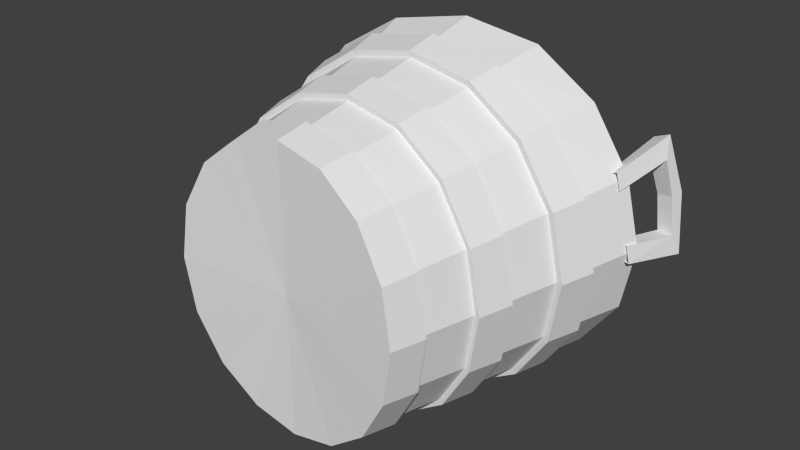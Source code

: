 # Source: bucket.blend  (saved by Blender 2.62.0; exported with 4.5.12 LTS)
import bpy
from mathutils import Matrix  # noqa: F401  (used for matrix-valued properties, if any)

bpy.ops.wm.read_factory_settings(use_empty=True)
scene = bpy.context.scene
scene.name = 'Scene'

# ---- collections
col_collection_1 = bpy.data.collections.new('Collection 1'); scene.collection.children.link(col_collection_1)

# ---- materials (node trees are filled in below, after node groups)
mat_bucket = bpy.data.materials.new('Bucket')
mat_bucket.alpha_threshold = 0.0
mat_bucket.use_transparent_shadow = False
mat_bucket.specular_color = (0.0, 0.0, 0.0)
mat_bucket.roughness = 0.5

# ---- material node trees

# ---- world
world_world = bpy.data.worlds.new('World'); scene.world = world_world
world_world.color = (0.05088, 0.05088, 0.05088)
world_world.use_sun_shadow = False
world_world.sun_shadow_jitter_overblur = 0.0
world_world.cycles.sampling_method = 'MANUAL'
world_world.cycles.sample_map_resolution = 256

# ---- meshes
me_bucketmesh = bpy.data.meshes.new('BucketMesh')
me_bucketmesh.from_pydata([(0.8007, -0.01945, 0.41), (0.7402, 0.259, 0.4296), (0.5672, 0.4938, 0.4615), (0.3069, 0.65, 0.5188), (-0.001179, 0.7047, 0.5488), (0.3069, -0.6981, 0.4282), (0.5672, -0.5381, 0.4167), (0.7402, -0.2995, 0.3981), (0.6029, -0.02176, 0.4394), (0.5572, 0.1891, 0.4619), (0.4266, 0.367, 0.4901), (0.2305, 0.4856, 0.5138), (-0.001179, -0.5768, 0.4324), (0.2305, -0.5344, 0.4305), (0.4266, -0.4136, 0.427), (0.5572, -0.2335, 0.4282), (0.3768, 0.02283, -0.5015), (0.3481, 0.1887, -0.4962), (0.2663, 0.3293, -0.4872), (0.1437, 0.4232, -0.4789), (-0.001153, 0.4562, -0.4755), (0.1437, -0.3781, -0.492), (0.2663, -0.284, -0.497), (0.3481, -0.1432, -0.5013), (0.4816, 0.2501, -0.4945), (0.5358, 0.2575, -0.2824), (0.5736, 0.2607, -0.1411), (0.6325, 0.2631, 0.07044), (0.6734, 0.2631, 0.2112), (0.7285, -0.003796, 0.1858), (0.6843, 0.004084, 0.04874), (0.6206, 0.01353, -0.1576), (0.5798, 0.01823, -0.2956), (0.5212, 0.02286, -0.5033), (0.3688, 0.4426, -0.4784), (0.4104, 0.46, -0.261), (0.4393, 0.4698, -0.1159), (0.4845, 0.482, 0.1018), (0.5159, 0.4884, 0.247), (0.1993, 0.5711, -0.4631), (0.2218, 0.5951, -0.2414), (0.2375, 0.6093, -0.09316), (0.2621, 0.6279, 0.1297), (0.2791, 0.6385, 0.2785), (-0.001153, 0.6163, -0.4569), (-0.001159, 0.6425, -0.2334), (-0.001169, 0.679, 0.1408), (-0.001173, 0.691, 0.2911), (-0.001153, -0.5717, -0.4779), (-0.001159, -0.6086, -0.2737), (0.1993, -0.5264, -0.4822), (0.2218, -0.5608, -0.2781), (0.2375, -0.5854, -0.1427), (0.2621, -0.6247, 0.0596), (0.2791, -0.6525, 0.1938), (0.3688, -0.3974, -0.4923), (0.4104, -0.4248, -0.2882), (0.4393, -0.4446, -0.1528), (0.4845, -0.4767, 0.04941), (0.5159, -0.4997, 0.1836), (0.4816, -0.2045, -0.5016), (0.5358, -0.2214, -0.2966), (0.5736, -0.2342, -0.1605), (0.6325, -0.2558, 0.04276), (0.6734, -0.2717, 0.1777), (0.6987, 0.2739, 0.2046), (0.7559, -0.003314, 0.178), (0.6987, -0.2816, 0.17), (0.5354, -0.5185, 0.1771), (0.2897, -0.6772, 0.1885), (0.2897, 0.6636, 0.2761), (0.5354, 0.5078, 0.2425), (0.71, 0.004472, 0.04135), (0.6563, 0.2735, 0.06407), (0.5028, 0.5008, 0.09733), (0.272, 0.6523, 0.127), (0.272, -0.6487, 0.0546), (0.5028, -0.495, 0.04328), (0.6563, -0.2654, 0.03557), (0.502, 0.02436, -0.6478), (0.4639, 0.252, -0.6414), (0.3552, 0.445, -0.6277), (0.1919, 0.5738, -0.6142), (-0.00115, 0.6191, -0.6085), (0.1919, -0.5255, -0.6223), (0.3552, -0.3965, -0.6333), (0.4639, -0.2034, -0.6441), (0.4998, 0.259, -0.5), (0.5408, 0.02295, -0.5093), (0.4998, -0.2132, -0.5072), (0.3827, -0.4136, -0.497), (0.2068, -0.5475, -0.486), (-0.001153, -0.5946, -0.4814), (-0.001153, 0.6392, -0.4598), (0.2068, 0.5924, -0.4665), (0.3827, 0.4589, -0.4829), (0.6016, 0.01842, -0.3021), (0.556, 0.2669, -0.2882), (0.4258, 0.4772, -0.2655), (0.2302, 0.6175, -0.2445), (-0.001159, 0.6668, -0.236), (0.2302, -0.583, -0.2824), (0.4258, -0.4417, -0.2935), (0.556, -0.2304, -0.3028), (0.5951, 0.2705, -0.1471), (0.6439, 0.01379, -0.1644), (0.5951, -0.2435, -0.1671), (0.4559, -0.4621, -0.1584), (0.2465, -0.6083, -0.1472), (-0.001163, 0.6833, -0.08631), (0.2465, 0.6325, -0.0961), (0.4559, 0.4877, -0.1204), (-0.5759, 0.2607, -0.1411), (-0.6349, 0.2631, 0.0704), (-0.6866, 0.004086, 0.0487), (-0.6229, 0.01353, -0.1577), (-0.4416, 0.4698, -0.116), (-0.4869, 0.482, 0.1018), (-0.2399, 0.6093, -0.09317), (-0.2644, 0.6279, 0.1296), (-0.001163, 0.6582, -0.084), (-0.2399, -0.5854, -0.1427), (-0.2644, -0.6247, 0.05959), (-0.001169, -0.6767, 0.06424), (-0.001163, -0.6349, -0.1382), (-0.4416, -0.4446, -0.1528), (-0.4869, -0.4767, 0.04939), (-0.5759, -0.2342, -0.1605), (-0.6349, -0.2558, 0.04273), (-0.3791, 0.02283, -0.5015), (-0.3504, 0.1887, -0.4962), (-0.2686, 0.3293, -0.4872), (-0.146, 0.4232, -0.4789), (-0.001153, -0.4111, -0.4899), (-0.146, -0.3781, -0.4921), (-0.2686, -0.284, -0.497), (-0.3504, -0.1432, -0.5014), (-0.7425, 0.259, 0.4417), (-0.5695, 0.4938, 0.4946), (-0.4289, 0.367, 0.4901), (-0.5595, 0.1891, 0.4619), (-0.3093, 0.65, 0.5373), (-0.2329, 0.4856, 0.5138), (-0.001179, 0.5271, 0.5231), (-0.001179, -0.7544, 0.3997), (-0.3093, -0.6981, 0.3517), (-0.2329, -0.5344, 0.4304), (-0.5695, -0.5381, 0.3313), (-0.4289, -0.4136, 0.427), (-0.7425, -0.2995, 0.3382), (-0.5595, -0.2335, 0.4281), (-0.803, -0.01945, 0.3838), (-0.6053, -0.02176, 0.4394), (-0.6757, 0.2631, 0.2112), (-0.7309, -0.003793, 0.1858), (-0.6586, 0.2735, 0.06404), (-0.7011, 0.2739, 0.2046), (-0.7582, -0.003311, 0.178), (-0.7124, 0.004474, 0.04131), (-0.5431, 0.02295, -0.5093), (-0.5043, 0.02436, -0.6478), (-0.4662, 0.252, -0.6414), (-0.5021, 0.259, -0.5001), (-0.5821, 0.01823, -0.2957), (-0.5235, 0.02286, -0.5033), (-0.484, 0.2501, -0.4945), (-0.5382, 0.2575, -0.2824), (-0.6462, 0.01379, -0.1645), (-0.6039, 0.01842, -0.3021), (-0.5583, 0.2669, -0.2882), (-0.5975, 0.2705, -0.1472), (-0.5183, 0.4884, 0.247), (-0.5052, 0.5008, 0.0973), (-0.5378, 0.5078, 0.2425), (-0.3575, 0.445, -0.6277), (-0.385, 0.4589, -0.4829), (-0.3711, 0.4426, -0.4785), (-0.4127, 0.46, -0.261), (-0.4282, 0.4772, -0.2655), (-0.4582, 0.4877, -0.1204), (-0.2815, 0.6385, 0.2785), (-0.2744, 0.6523, 0.127), (-0.2921, 0.6636, 0.2761), (-0.1942, 0.5738, -0.6142), (-0.2091, 0.5924, -0.4665), (-0.2016, 0.5711, -0.4632), (-0.2241, 0.5951, -0.2414), (-0.2326, 0.6175, -0.2445), (-0.2489, 0.6325, -0.09611), (-0.001169, 0.7054, 0.1389), (-0.001173, 0.7182, 0.2895), (-0.2815, -0.6525, 0.1938), (-0.001173, -0.7062, 0.1986), (-0.2744, -0.6487, 0.05459), (-0.2921, -0.6772, 0.1885), (-0.001173, -0.733, 0.1938), (-0.001169, -0.7027, 0.05971), (-0.00115, -0.5708, -0.6178), (-0.1942, -0.5255, -0.6224), (-0.2091, -0.5475, -0.486), (-0.2016, -0.5264, -0.4822), (-0.2241, -0.5608, -0.2781), (-0.001163, -0.6597, -0.1423), (-0.001159, -0.6327, -0.2776), (-0.2326, -0.583, -0.2824), (-0.2489, -0.6083, -0.1472), (-0.5183, -0.4997, 0.1836), (-0.5052, -0.495, 0.04326), (-0.5378, -0.5185, 0.177), (-0.3575, -0.3965, -0.6333), (-0.385, -0.4136, -0.497), (-0.3711, -0.3974, -0.4923), (-0.4127, -0.4248, -0.2883), (-0.4282, -0.4417, -0.2935), (-0.4582, -0.4621, -0.1584), (-0.6757, -0.2717, 0.1776), (-0.6586, -0.2654, 0.03554), (-0.7011, -0.2816, 0.17), (-0.4662, -0.2034, -0.6441), (-0.5021, -0.2132, -0.5072), (-0.484, -0.2045, -0.5016), (-0.5382, -0.2214, -0.2966), (-0.5583, -0.2304, -0.3028), (-0.5975, -0.2435, -0.1671), (-0.001152, 0.02314, -0.5221), (-0.00115, 0.02413, -0.6132), (-0.7322, 0.3088, 0.646), (-0.7998, 0.3416, 0.6384), (-0.7399, 0.2337, 0.6038), (-0.8101, 0.2602, 0.5947), (-0.856, -0.03222, 0.5522), (-0.8766, -0.1211, 0.5695), (-0.7919, -0.03599, 0.5626), (-0.8148, -0.1172, 0.5803), (-0.785, 0.09345, 0.6545), (-0.8454, 0.1032, 0.6458), (-0.771, 0.09926, 0.6002), (-0.836, 0.1099, 0.5905), (-0.7424, 0.2309, 0.3743), (-0.6939, 0.2146, 0.3794), (-0.729, 0.02624, 0.3543), (-0.7866, 0.02741, 0.3453), (-0.7276, 0.2988, 0.3839), (-0.6822, 0.2774, 0.3878), (-0.8013, -0.04043, 0.3355), (-0.7407, -0.03655, 0.3458), (0.7288, -0.3924, 0.5911), (0.798, -0.4236, 0.577), (0.7367, -0.3083, 0.5662), (0.8086, -0.333, 0.5519), (0.8555, -0.03101, 0.5707), (0.8766, 0.05436, 0.6068), (0.7899, -0.02942, 0.5819), (0.8133, 0.04816, 0.6168), (0.7828, -0.1786, 0.6453), (0.8446, -0.1865, 0.6346), (0.7685, -0.1728, 0.5907), (0.835, -0.1815, 0.5789), (0.7392, -0.2605, 0.3435), (0.6896, -0.245, 0.3516), (0.7255, -0.05071, 0.3615), (0.7845, -0.05022, 0.3523), (0.7241, -0.3306, 0.3405), (0.6776, -0.3098, 0.3482), (0.7995, 0.01989, 0.355), (0.7375, 0.01407, 0.3647)], [], [(27, 30, 31), (31, 26, 27), (37, 27, 26), (26, 36, 37), (42, 37, 36), (36, 41, 42), (46, 42, 41), (41, 120, 46), (53, 123, 124), (124, 52, 53), (58, 53, 52), (52, 57, 58), (63, 58, 57), (57, 62, 63), (31, 30, 63), (63, 62, 31), (16, 224, 23), (2, 10, 9), (9, 1, 2), (2, 3, 11), (11, 10, 2), (3, 4, 143), (143, 11, 3), (144, 5, 13), (13, 12, 144), (5, 6, 14), (14, 13, 5), (6, 7, 15), (15, 14, 6), (7, 0, 8), (8, 15, 7), (8, 9, 17), (17, 16, 8), (9, 10, 18), (18, 17, 9), (10, 11, 19), (19, 18, 10), (11, 143, 20), (20, 19, 11), (12, 13, 21), (21, 133, 12), (13, 14, 22), (22, 21, 13), (14, 15, 23), (23, 22, 14), (15, 8, 16), (16, 23, 15), (1, 0, 28), (0, 29, 28), (65, 66, 72), (72, 73, 65), (79, 80, 87), (87, 88, 79), (33, 24, 25), (25, 32, 33), (96, 97, 104), (104, 105, 96), (2, 1, 28), (28, 38, 2), (71, 65, 73), (73, 74, 71), (80, 81, 95), (95, 87, 80), (24, 34, 35), (35, 25, 24), (97, 98, 111), (111, 104, 97), (3, 2, 38), (38, 43, 3), (70, 71, 74), (74, 75, 70), (81, 82, 94), (94, 95, 81), (34, 39, 40), (40, 35, 34), (98, 99, 110), (110, 111, 98), (4, 3, 43), (43, 47, 4), (190, 70, 75), (75, 189, 190), (82, 83, 93), (93, 94, 82), (39, 44, 45), (45, 40, 39), (99, 100, 109), (109, 110, 99), (5, 144, 192), (192, 54, 5), (69, 195, 196), (196, 76, 69), (197, 84, 91), (91, 92, 197), (48, 50, 51), (51, 49, 48), (203, 101, 108), (108, 202, 203), (6, 5, 54), (54, 59, 6), (68, 69, 76), (76, 77, 68), (84, 85, 90), (90, 91, 84), (50, 55, 56), (56, 51, 50), (101, 102, 107), (107, 108, 101), (7, 6, 59), (59, 64, 7), (67, 68, 77), (77, 78, 67), (85, 86, 89), (89, 90, 85), (55, 60, 61), (61, 56, 55), (102, 103, 106), (106, 107, 102), (29, 0, 7), (7, 64, 29), (72, 66, 67), (67, 78, 72), (89, 86, 79), (79, 88, 89), (61, 60, 33), (33, 32, 61), (106, 103, 96), (96, 105, 106), (28, 29, 66), (66, 65, 28), (29, 64, 67), (67, 66, 29), (64, 59, 68), (68, 67, 64), (59, 54, 69), (69, 68, 59), (54, 192, 195), (195, 69, 54), (47, 43, 70), (70, 190, 47), (43, 38, 71), (71, 70, 43), (38, 28, 65), (65, 71, 38), (30, 27, 73), (73, 72, 30), (27, 37, 74), (74, 73, 27), (37, 42, 75), (75, 74, 37), (42, 46, 189), (189, 75, 42), (123, 53, 76), (76, 196, 123), (53, 58, 77), (77, 76, 53), (58, 63, 78), (78, 77, 58), (63, 30, 72), (72, 78, 63), (86, 225, 79), (24, 33, 88), (88, 87, 24), (33, 60, 89), (89, 88, 33), (60, 55, 90), (90, 89, 60), (55, 50, 91), (91, 90, 55), (50, 48, 92), (92, 91, 50), (44, 39, 94), (94, 93, 44), (39, 34, 95), (95, 94, 39), (34, 24, 87), (87, 95, 34), (32, 25, 97), (97, 96, 32), (25, 35, 98), (98, 97, 25), (35, 40, 99), (99, 98, 35), (40, 45, 100), (100, 99, 40), (49, 51, 101), (101, 203, 49), (51, 56, 102), (102, 101, 51), (56, 61, 103), (103, 102, 56), (61, 32, 96), (96, 103, 61), (26, 31, 105), (105, 104, 26), (31, 62, 106), (106, 105, 31), (62, 57, 107), (107, 106, 62), (57, 52, 108), (108, 107, 57), (52, 124, 202), (202, 108, 52), (120, 41, 110), (110, 109, 120), (41, 36, 111), (111, 110, 41), (36, 26, 104), (104, 111, 36), (8, 0, 9), (0, 1, 9), (113, 112, 115), (115, 114, 113), (117, 116, 112), (112, 113, 117), (119, 118, 116), (116, 117, 119), (46, 120, 118), (118, 119, 46), (122, 121, 124), (124, 123, 122), (126, 125, 121), (121, 122, 126), (128, 127, 125), (125, 126, 128), (115, 127, 128), (128, 114, 115), (129, 224, 130), (137, 140, 139), (139, 138, 137), (138, 139, 142), (142, 141, 138), (141, 142, 143), (143, 4, 141), (144, 12, 146), (146, 145, 144), (145, 146, 148), (148, 147, 145), (147, 148, 150), (150, 149, 147), (149, 150, 152), (152, 151, 149), (152, 129, 130), (130, 140, 152), (140, 130, 131), (131, 139, 140), (139, 131, 132), (132, 142, 139), (142, 132, 20), (20, 143, 142), (12, 133, 134), (134, 146, 12), (146, 134, 135), (135, 148, 146), (148, 135, 136), (136, 150, 148), (150, 136, 129), (129, 152, 150), (153, 154, 151), (151, 137, 153), (156, 155, 158), (158, 157, 156), (160, 159, 162), (162, 161, 160), (164, 163, 166), (166, 165, 164), (168, 167, 170), (170, 169, 168), (138, 171, 153), (153, 137, 138), (173, 172, 155), (155, 156, 173), (161, 162, 175), (175, 174, 161), (165, 166, 177), (177, 176, 165), (169, 170, 179), (179, 178, 169), (141, 180, 171), (171, 138, 141), (182, 181, 172), (172, 173, 182), (174, 175, 184), (184, 183, 174), (176, 177, 186), (186, 185, 176), (178, 179, 188), (188, 187, 178), (4, 47, 180), (180, 141, 4), (190, 189, 181), (181, 182, 190), (183, 184, 93), (93, 83, 183), (185, 186, 45), (45, 44, 185), (187, 188, 109), (109, 100, 187), (145, 191, 192), (192, 144, 145), (194, 193, 196), (196, 195, 194), (199, 198, 197), (197, 92, 199), (48, 49, 201), (201, 200, 48), (203, 202, 205), (205, 204, 203), (147, 206, 191), (191, 145, 147), (208, 207, 193), (193, 194, 208), (198, 199, 210), (210, 209, 198), (200, 201, 212), (212, 211, 200), (204, 205, 214), (214, 213, 204), (149, 215, 206), (206, 147, 149), (217, 216, 207), (207, 208, 217), (209, 210, 219), (219, 218, 209), (211, 212, 221), (221, 220, 211), (213, 214, 223), (223, 222, 213), (154, 215, 149), (149, 151, 154), (158, 216, 217), (217, 157, 158), (219, 159, 160), (160, 218, 219), (221, 163, 164), (164, 220, 221), (223, 167, 168), (168, 222, 223), (153, 156, 157), (157, 154, 153), (154, 157, 217), (217, 215, 154), (215, 217, 208), (208, 206, 215), (206, 208, 194), (194, 191, 206), (191, 194, 195), (195, 192, 191), (47, 190, 182), (182, 180, 47), (180, 182, 173), (173, 171, 180), (171, 173, 156), (156, 153, 171), (114, 158, 155), (155, 113, 114), (113, 155, 172), (172, 117, 113), (117, 172, 181), (181, 119, 117), (119, 181, 189), (189, 46, 119), (123, 196, 193), (193, 122, 123), (122, 193, 207), (207, 126, 122), (126, 207, 216), (216, 128, 126), (128, 216, 158), (158, 114, 128), (218, 225, 209), (165, 162, 159), (159, 164, 165), (164, 159, 219), (219, 220, 164), (220, 219, 210), (210, 211, 220), (211, 210, 199), (199, 200, 211), (200, 199, 92), (92, 48, 200), (44, 93, 184), (184, 185, 44), (185, 184, 175), (175, 176, 185), (176, 175, 162), (162, 165, 176), (163, 168, 169), (169, 166, 163), (166, 169, 178), (178, 177, 166), (177, 178, 187), (187, 186, 177), (186, 187, 100), (100, 45, 186), (49, 203, 204), (204, 201, 49), (201, 204, 213), (213, 212, 201), (212, 213, 222), (222, 221, 212), (221, 222, 168), (168, 163, 221), (112, 170, 167), (167, 115, 112), (115, 167, 223), (223, 127, 115), (127, 223, 214), (214, 125, 127), (125, 214, 205), (205, 121, 125), (121, 205, 202), (202, 124, 121), (120, 109, 188), (188, 118, 120), (118, 188, 179), (179, 116, 118), (116, 179, 170), (170, 112, 116), (137, 151, 152), (152, 140, 137), (16, 17, 224), (129, 136, 224), (224, 133, 21), (224, 20, 132), (17, 18, 224), (136, 135, 224), (224, 21, 22), (224, 132, 131), (18, 19, 224), (135, 134, 224), (224, 22, 23), (224, 131, 130), (19, 20, 224), (134, 133, 224), (225, 80, 79), (160, 161, 225), (85, 84, 225), (225, 198, 209), (225, 82, 81), (174, 183, 225), (86, 85, 225), (218, 160, 225), (225, 81, 80), (161, 174, 225), (84, 197, 225), (225, 197, 198), (225, 83, 82), (183, 83, 225), (242, 227, 226), (226, 243, 242), (243, 226, 228), (228, 239, 243), (239, 228, 229), (229, 238, 239), (238, 229, 227), (227, 242, 238), (244, 231, 230), (230, 241, 244), (241, 230, 232), (232, 240, 241), (240, 232, 233), (233, 245, 240), (245, 233, 231), (231, 244, 245), (227, 235, 234), (234, 226, 227), (226, 234, 236), (236, 228, 226), (228, 236, 237), (237, 229, 228), (229, 237, 235), (235, 227, 229), (231, 235, 237), (237, 230, 231), (230, 237, 236), (236, 232, 230), (232, 236, 234), (234, 233, 232), (233, 234, 235), (235, 231, 233), (262, 247, 246), (246, 263, 262), (263, 246, 248), (248, 259, 263), (259, 248, 249), (249, 258, 259), (258, 249, 247), (247, 262, 258), (264, 251, 250), (250, 261, 264), (261, 250, 252), (252, 260, 261), (260, 252, 253), (253, 265, 260), (265, 253, 251), (251, 264, 265), (247, 255, 254), (254, 246, 247), (246, 254, 256), (256, 248, 246), (248, 256, 257), (257, 249, 248), (249, 257, 255), (255, 247, 249), (251, 255, 257), (257, 250, 251), (250, 257, 256), (256, 252, 250), (252, 256, 254), (254, 253, 252), (253, 254, 255), (255, 251, 253)])
_uv = me_bucketmesh.uv_layers.new(name='Bucket-UV0')
_uv.uv.foreach_set('vector', [0.351, 0.08242, 0.4365, 0.08983, 0.4284, 0.1594, 0.4284, 0.1594, 0.3469, 0.1524, 0.351, 0.08242, 0.2652, 0.07993, 0.351, 0.08242, 0.3469, 0.1524, 0.3469, 0.1524, 0.2651, 0.15, 0.2652, 0.07993, 0.1793, 0.08237, 0.2652, 0.07993, 0.2651, 0.15, 0.2651, 0.15, 0.1833, 0.1523, 0.1793, 0.08237, 0.09381, 0.08973, 0.1793, 0.08237, 0.1833, 0.1523, 0.1833, 0.1523, 0.1018, 0.1593, 0.09381, 0.08973, 0.351, 0.08242, 0.4365, 0.08983, 0.4284, 0.1594, 0.4284, 0.1594, 0.3469, 0.1524, 0.351, 0.08242, 0.2652, 0.07993, 0.351, 0.08242, 0.3469, 0.1524, 0.3469, 0.1524, 0.2651, 0.15, 0.2652, 0.07993, 0.1793, 0.08237, 0.2652, 0.07993, 0.2651, 0.15, 0.2651, 0.15, 0.1833, 0.1523, 0.1793, 0.08237, 0.1018, 0.1593, 0.09381, 0.08973, 0.1793, 0.08237, 0.1793, 0.08237, 0.1833, 0.1523, 0.1018, 0.1593, 0.7147, 0.5459, 0.6849, 0.6992, 0.6538, 0.5462, 0.5568, 0.5048, 0.5779, 0.5361, 0.5231, 0.5913, 0.5231, 0.5913, 0.4916, 0.5705, 0.5568, 0.5048, 0.5568, 0.5048, 0.6422, 0.469, 0.6497, 0.506, 0.6497, 0.506, 0.5779, 0.5361, 0.5568, 0.5048, 0.6422, 0.469, 0.7347, 0.4686, 0.7275, 0.5057, 0.7275, 0.5057, 0.6497, 0.506, 0.6422, 0.469, 0.644, 0.9343, 0.5584, 0.8992, 0.5792, 0.8677, 0.5792, 0.8677, 0.6512, 0.8972, 0.644, 0.9343, 0.5584, 0.8992, 0.4927, 0.834, 0.524, 0.8129, 0.524, 0.8129, 0.5792, 0.8677, 0.5584, 0.8992, 0.4927, 0.834, 0.4569, 0.7487, 0.4939, 0.7412, 0.4939, 0.7412, 0.524, 0.8129, 0.4927, 0.834, 0.4569, 0.7487, 0.4565, 0.6561, 0.4936, 0.6633, 0.4936, 0.6633, 0.4939, 0.7412, 0.4569, 0.7487, 0.9173, 0.005415, 0.9951, 0.005415, 0.9867, 0.3263, 0.9867, 0.3263, 0.9257, 0.3263, 0.9173, 0.005415, 0.9173, 0.005415, 0.9951, 0.005415, 0.9867, 0.3263, 0.9867, 0.3263, 0.9257, 0.3263, 0.9173, 0.005415, 0.9173, 0.005415, 0.9951, 0.005415, 0.9867, 0.3263, 0.9867, 0.3263, 0.9257, 0.3263, 0.9173, 0.005415, 0.9173, 0.005415, 0.9951, 0.005415, 0.9867, 0.3263, 0.9867, 0.3263, 0.9257, 0.3263, 0.9173, 0.005415, 0.9173, 0.005415, 0.9951, 0.005415, 0.9867, 0.3263, 0.9867, 0.3263, 0.9257, 0.3263, 0.9173, 0.005415, 0.9173, 0.005415, 0.9951, 0.005415, 0.9867, 0.3263, 0.9867, 0.3263, 0.9257, 0.3263, 0.9173, 0.005415, 0.9173, 0.005415, 0.9951, 0.005415, 0.9867, 0.3263, 0.9867, 0.3263, 0.9257, 0.3263, 0.9173, 0.005415, 0.9173, 0.005415, 0.9951, 0.005415, 0.9867, 0.3263, 0.9867, 0.3263, 0.9257, 0.3263, 0.9173, 0.005415, 0.357, 0.004089, 0.4492, 0.01207, 0.353, 0.07405, 0.4492, 0.01207, 0.4412, 0.08168, 0.353, 0.07405, 0.5953, 0.2699, 0.5953, 0.178, 0.6421, 0.1793, 0.6421, 0.1793, 0.6421, 0.2685, 0.5953, 0.2699, 0.7244, 0.1487, 0.7244, 0.07348, 0.7711, 0.07209, 0.7711, 0.07209, 0.7711, 0.1501, 0.7244, 0.1487, 0.4158, 0.2388, 0.341, 0.2323, 0.3449, 0.1624, 0.3449, 0.1624, 0.4238, 0.1691, 0.4158, 0.2388, 0.6637, 0.2498, 0.6637, 0.1676, 0.7105, 0.1662, 0.7105, 0.1662, 0.7105, 0.2512, 0.6637, 0.2498, 0.2645, 0.001418, 0.357, 0.004089, 0.353, 0.07405, 0.353, 0.07405, 0.2645, 0.07149, 0.2645, 0.001418, 0.5953, 0.2699, 0.5953, 0.178, 0.6421, 0.1793, 0.6421, 0.1793, 0.6421, 0.2685, 0.5953, 0.2699, 0.7244, 0.1487, 0.7244, 0.07348, 0.7711, 0.07209, 0.7711, 0.07209, 0.7711, 0.1501, 0.7244, 0.1487, 0.341, 0.2323, 0.2659, 0.2302, 0.2658, 0.1601, 0.2658, 0.1601, 0.3449, 0.1624, 0.341, 0.2323, 0.6637, 0.2498, 0.6637, 0.1676, 0.7105, 0.1662, 0.7105, 0.1662, 0.7105, 0.2512, 0.6637, 0.2498, 0.172, 0.004061, 0.2645, 0.001418, 0.2645, 0.07149, 0.2645, 0.07149, 0.176, 0.07402, 0.172, 0.004061, 0.5953, 0.2699, 0.5953, 0.178, 0.6421, 0.1793, 0.6421, 0.1793, 0.6421, 0.2685, 0.5953, 0.2699, 0.7244, 0.1487, 0.7244, 0.07348, 0.7711, 0.07209, 0.7711, 0.07209, 0.7711, 0.1501, 0.7244, 0.1487, 0.2659, 0.2302, 0.1908, 0.2324, 0.1867, 0.1624, 0.1867, 0.1624, 0.2658, 0.1601, 0.2659, 0.2302, 0.6637, 0.2498, 0.6637, 0.1676, 0.7105, 0.1662, 0.7105, 0.1662, 0.7105, 0.2512, 0.6637, 0.2498, 0.07974, 0.01201, 0.172, 0.004061, 0.176, 0.07402, 0.176, 0.07402, 0.08776, 0.08162, 0.07974, 0.01201, 0.5953, 0.2699, 0.5953, 0.178, 0.6421, 0.1793, 0.6421, 0.1793, 0.6421, 0.2685, 0.5953, 0.2699, 0.7244, 0.1487, 0.7244, 0.07348, 0.7711, 0.07209, 0.7711, 0.07209, 0.7711, 0.1501, 0.7244, 0.1487, 0.1908, 0.2324, 0.1159, 0.2389, 0.1079, 0.1693, 0.1079, 0.1693, 0.1867, 0.1624, 0.1908, 0.2324, 0.6637, 0.2498, 0.6637, 0.1676, 0.7105, 0.1662, 0.7105, 0.1662, 0.7105, 0.2512, 0.6637, 0.2498, 0.357, 0.004089, 0.4492, 0.01207, 0.4412, 0.08168, 0.4412, 0.08168, 0.353, 0.07405, 0.357, 0.004089, 0.5953, 0.2699, 0.5953, 0.178, 0.6421, 0.1793, 0.6421, 0.1793, 0.6421, 0.2685, 0.5953, 0.2699, 0.7244, 0.1487, 0.7244, 0.07348, 0.7711, 0.07209, 0.7711, 0.07209, 0.7711, 0.1501, 0.7244, 0.1487, 0.4158, 0.2388, 0.341, 0.2323, 0.3449, 0.1624, 0.3449, 0.1624, 0.4238, 0.1691, 0.4158, 0.2388, 0.6637, 0.2498, 0.6637, 0.1676, 0.7105, 0.1662, 0.7105, 0.1662, 0.7105, 0.2512, 0.6637, 0.2498, 0.2645, 0.001418, 0.357, 0.004089, 0.353, 0.07405, 0.353, 0.07405, 0.2645, 0.07149, 0.2645, 0.001418, 0.5953, 0.2699, 0.5953, 0.178, 0.6421, 0.1793, 0.6421, 0.1793, 0.6421, 0.2685, 0.5953, 0.2699, 0.7244, 0.1487, 0.7244, 0.07348, 0.7711, 0.07209, 0.7711, 0.07209, 0.7711, 0.1501, 0.7244, 0.1487, 0.341, 0.2323, 0.2659, 0.2302, 0.2658, 0.1601, 0.2658, 0.1601, 0.3449, 0.1624, 0.341, 0.2323, 0.6637, 0.2498, 0.6637, 0.1676, 0.7105, 0.1662, 0.7105, 0.1662, 0.7105, 0.2512, 0.6637, 0.2498, 0.172, 0.004061, 0.2645, 0.001418, 0.2645, 0.07149, 0.2645, 0.07149, 0.176, 0.07402, 0.172, 0.004061, 0.5953, 0.2699, 0.5953, 0.178, 0.6421, 0.1793, 0.6421, 0.1793, 0.6421, 0.2685, 0.5953, 0.2699, 0.7244, 0.1487, 0.7244, 0.07348, 0.7711, 0.07209, 0.7711, 0.07209, 0.7711, 0.1501, 0.7244, 0.1487, 0.2659, 0.2302, 0.1908, 0.2324, 0.1867, 0.1624, 0.1867, 0.1624, 0.2658, 0.1601, 0.2659, 0.2302, 0.6637, 0.2498, 0.6637, 0.1676, 0.7105, 0.1662, 0.7105, 0.1662, 0.7105, 0.2512, 0.6637, 0.2498, 0.08776, 0.08162, 0.07974, 0.01201, 0.172, 0.004061, 0.172, 0.004061, 0.176, 0.07402, 0.08776, 0.08162, 0.6421, 0.2685, 0.5953, 0.2699, 0.5953, 0.178, 0.5953, 0.178, 0.6421, 0.1793, 0.6421, 0.2685, 0.7711, 0.1501, 0.7244, 0.1487, 0.7244, 0.07348, 0.7244, 0.07348, 0.7711, 0.07209, 0.7711, 0.1501, 0.1867, 0.1624, 0.1908, 0.2324, 0.1159, 0.2389, 0.1159, 0.2389, 0.1079, 0.1693, 0.1867, 0.1624, 0.7105, 0.2512, 0.6637, 0.2498, 0.6637, 0.1676, 0.6637, 0.1676, 0.7105, 0.1662, 0.7105, 0.2512, 0.4607, 0.2747, 0.4943, 0.3566, 0.4869, 0.3615, 0.4869, 0.3615, 0.4521, 0.2764, 0.4607, 0.2747, 0.4943, 0.3566, 0.5566, 0.4195, 0.5517, 0.4268, 0.5517, 0.4268, 0.4869, 0.3615, 0.4943, 0.3566, 0.5566, 0.4195, 0.6382, 0.4537, 0.6365, 0.4624, 0.6365, 0.4624, 0.5517, 0.4268, 0.5566, 0.4195, 0.6382, 0.4537, 0.7268, 0.4541, 0.7285, 0.4628, 0.7285, 0.4628, 0.6365, 0.4624, 0.6382, 0.4537, 0.7268, 0.4541, 0.8087, 0.4206, 0.8136, 0.428, 0.8136, 0.428, 0.7285, 0.4628, 0.7268, 0.4541, 0.5582, 0.04218, 0.4954, 0.1045, 0.4881, 0.09958, 0.4881, 0.09958, 0.5534, 0.03483, 0.5582, 0.04218, 0.4954, 0.1045, 0.4611, 0.1862, 0.4525, 0.1844, 0.4525, 0.1844, 0.4881, 0.09958, 0.4954, 0.1045, 0.4611, 0.1862, 0.4607, 0.2747, 0.4521, 0.2764, 0.4521, 0.2764, 0.4525, 0.1844, 0.4611, 0.1862, 0.4407, 0.661, 0.4078, 0.5818, 0.4149, 0.577, 0.4149, 0.577, 0.4491, 0.6594, 0.4407, 0.661, 0.4078, 0.5818, 0.347, 0.5211, 0.3517, 0.514, 0.3517, 0.514, 0.4149, 0.577, 0.4078, 0.5818, 0.347, 0.5211, 0.2676, 0.4884, 0.2693, 0.48, 0.2693, 0.48, 0.3517, 0.514, 0.347, 0.5211, 0.2676, 0.4884, 0.1818, 0.4885, 0.1801, 0.4801, 0.1801, 0.4801, 0.2693, 0.48, 0.2676, 0.4884, 0.2681, 0.92, 0.3474, 0.887, 0.3522, 0.8941, 0.3522, 0.8941, 0.2698, 0.9283, 0.2681, 0.92, 0.3474, 0.887, 0.408, 0.8262, 0.4152, 0.831, 0.4152, 0.831, 0.3522, 0.8941, 0.3474, 0.887, 0.408, 0.8262, 0.4408, 0.7469, 0.4492, 0.7485, 0.4492, 0.7485, 0.4152, 0.831, 0.408, 0.8262, 0.4408, 0.7469, 0.4407, 0.661, 0.4491, 0.6594, 0.4491, 0.6594, 0.4492, 0.7485, 0.4408, 0.7469, 0.3338, 0.5444, 0.2273, 0.7052, 0.2642, 0.5159, 0.4938, 0.2603, 0.5209, 0.3304, 0.5145, 0.3344, 0.5145, 0.3344, 0.4864, 0.2616, 0.4938, 0.2603, 0.5209, 0.3304, 0.5727, 0.3848, 0.5684, 0.3909, 0.5684, 0.3909, 0.5145, 0.3344, 0.5209, 0.3304, 0.5727, 0.3848, 0.6414, 0.4152, 0.6397, 0.4225, 0.6397, 0.4225, 0.5684, 0.3909, 0.5727, 0.3848, 0.6414, 0.4152, 0.7165, 0.417, 0.7177, 0.4244, 0.7177, 0.4244, 0.6397, 0.4225, 0.6414, 0.4152, 0.7165, 0.417, 0.7865, 0.39, 0.7906, 0.3963, 0.7906, 0.3963, 0.7177, 0.4244, 0.7165, 0.417, 0.5805, 0.06471, 0.5261, 0.1165, 0.5199, 0.1122, 0.5199, 0.1122, 0.5765, 0.05837, 0.5805, 0.06471, 0.5261, 0.1165, 0.4956, 0.1852, 0.4883, 0.1836, 0.4883, 0.1836, 0.5199, 0.1122, 0.5261, 0.1165, 0.4956, 0.1852, 0.4938, 0.2603, 0.4864, 0.2616, 0.4864, 0.2616, 0.4883, 0.1836, 0.4956, 0.1852, 0.02487, 0.664, 0.02473, 0.7431, 0.01698, 0.7446, 0.01698, 0.7446, 0.01713, 0.6624, 0.02487, 0.664, 0.02473, 0.7431, 0.05488, 0.8163, 0.0483, 0.8206, 0.0483, 0.8206, 0.01698, 0.7446, 0.02473, 0.7431, 0.05488, 0.8163, 0.1107, 0.8723, 0.1063, 0.8789, 0.1063, 0.8789, 0.0483, 0.8206, 0.05488, 0.8163, 0.1107, 0.8723, 0.1838, 0.9028, 0.1822, 0.9105, 0.1822, 0.9105, 0.1063, 0.8789, 0.1107, 0.8723, 0.2637, 0.505, 0.1845, 0.5049, 0.183, 0.4971, 0.183, 0.4971, 0.2652, 0.4973, 0.2637, 0.505, 0.1845, 0.5049, 0.1114, 0.535, 0.107, 0.5285, 0.107, 0.5285, 0.183, 0.4971, 0.1845, 0.5049, 0.1114, 0.535, 0.0553, 0.5909, 0.04874, 0.5865, 0.04874, 0.5865, 0.107, 0.5285, 0.1114, 0.535, 0.0553, 0.5909, 0.02487, 0.664, 0.01713, 0.6624, 0.01713, 0.6624, 0.04874, 0.5865, 0.0553, 0.5909, 0.5065, 0.3417, 0.5633, 0.4006, 0.5587, 0.4073, 0.5587, 0.4073, 0.4997, 0.3461, 0.5065, 0.3417, 0.5633, 0.4006, 0.6383, 0.4333, 0.6366, 0.4413, 0.6366, 0.4413, 0.5587, 0.4073, 0.5633, 0.4006, 0.6383, 0.4333, 0.7201, 0.4349, 0.7216, 0.4429, 0.7216, 0.4429, 0.6366, 0.4413, 0.6383, 0.4333, 0.7201, 0.4349, 0.7963, 0.405, 0.8007, 0.4118, 0.8007, 0.4118, 0.7216, 0.4429, 0.7201, 0.4349, 0.7963, 0.405, 0.8552, 0.3482, 0.8619, 0.3529, 0.8619, 0.3529, 0.8007, 0.4118, 0.7963, 0.405, 0.5109, 0.1087, 0.4782, 0.1837, 0.4702, 0.182, 0.4702, 0.182, 0.5042, 0.1041, 0.5109, 0.1087, 0.4782, 0.1837, 0.4766, 0.2655, 0.4686, 0.267, 0.4686, 0.267, 0.4702, 0.182, 0.4782, 0.1837, 0.4766, 0.2655, 0.5065, 0.3417, 0.4997, 0.3461, 0.4997, 0.3461, 0.4686, 0.267, 0.4766, 0.2655, 0.4936, 0.6633, 0.4565, 0.6561, 0.5231, 0.5913, 0.4565, 0.6561, 0.4916, 0.5705, 0.5231, 0.5913, 0.1779, 0.3227, 0.1819, 0.3927, 0.1004, 0.3997, 0.1004, 0.3997, 0.09233, 0.3301, 0.1779, 0.3227, 0.2637, 0.3202, 0.2637, 0.3903, 0.1819, 0.3927, 0.1819, 0.3927, 0.1779, 0.3227, 0.2637, 0.3202, 0.3495, 0.3226, 0.3455, 0.3926, 0.2637, 0.3903, 0.2637, 0.3903, 0.2637, 0.3202, 0.3495, 0.3226, 0.435, 0.33, 0.427, 0.3996, 0.3455, 0.3926, 0.3455, 0.3926, 0.3495, 0.3226, 0.435, 0.33, 0.1779, 0.3227, 0.1819, 0.3927, 0.1004, 0.3997, 0.1004, 0.3997, 0.09233, 0.3301, 0.1779, 0.3227, 0.2637, 0.3202, 0.2637, 0.3903, 0.1819, 0.3927, 0.1819, 0.3927, 0.1779, 0.3227, 0.2637, 0.3202, 0.3495, 0.3226, 0.3455, 0.3926, 0.2637, 0.3903, 0.2637, 0.3903, 0.2637, 0.3202, 0.3495, 0.3226, 0.427, 0.3996, 0.3455, 0.3926, 0.3495, 0.3226, 0.3495, 0.3226, 0.435, 0.33, 0.427, 0.3996, 0.655, 0.8525, 0.6849, 0.6992, 0.716, 0.8523, 0.9218, 0.6543, 0.8848, 0.6618, 0.8547, 0.59, 0.8547, 0.59, 0.8861, 0.5689, 0.9218, 0.6543, 0.8861, 0.5689, 0.8547, 0.59, 0.7995, 0.5352, 0.7995, 0.5352, 0.8204, 0.5037, 0.8861, 0.5689, 0.8204, 0.5037, 0.7995, 0.5352, 0.7275, 0.5057, 0.7275, 0.5057, 0.7347, 0.4686, 0.8204, 0.5037, 0.644, 0.9343, 0.6512, 0.8972, 0.729, 0.8969, 0.729, 0.8969, 0.7366, 0.9339, 0.644, 0.9343, 0.7366, 0.9339, 0.729, 0.8969, 0.8008, 0.8668, 0.8008, 0.8668, 0.8219, 0.8982, 0.7366, 0.9339, 0.8219, 0.8982, 0.8008, 0.8668, 0.8556, 0.8116, 0.8556, 0.8116, 0.8871, 0.8325, 0.8219, 0.8982, 0.8871, 0.8325, 0.8556, 0.8116, 0.8851, 0.7396, 0.8851, 0.7396, 0.9222, 0.7468, 0.8871, 0.8325, 0.0, 0.5174, 0.008437, 0.1965, 0.06937, 0.1965, 0.06937, 0.1965, 0.07781, 0.5174, 0.0, 0.5174, 0.0, 0.5174, 0.008437, 0.1965, 0.06937, 0.1965, 0.06937, 0.1965, 0.07781, 0.5174, 0.0, 0.5174, 0.0, 0.5174, 0.008437, 0.1965, 0.06937, 0.1965, 0.06937, 0.1965, 0.07781, 0.5174, 0.0, 0.5174, 0.0, 0.5174, 0.008437, 0.1965, 0.06937, 0.1965, 0.06937, 0.1965, 0.07781, 0.5174, 0.0, 0.5174, 0.0, 0.5174, 0.008437, 0.1965, 0.06937, 0.1965, 0.06937, 0.1965, 0.07781, 0.5174, 0.0, 0.5174, 0.0, 0.5174, 0.008437, 0.1965, 0.06937, 0.1965, 0.06937, 0.1965, 0.07781, 0.5174, 0.0, 0.5174, 0.0, 0.5174, 0.008437, 0.1965, 0.06937, 0.1965, 0.06937, 0.1965, 0.07781, 0.5174, 0.0, 0.5174, 0.0, 0.5174, 0.008437, 0.1965, 0.06937, 0.1965, 0.06937, 0.1965, 0.07781, 0.5174, 0.0, 0.5174, 0.176, 0.3115, 0.08776, 0.3191, 0.07974, 0.2495, 0.07974, 0.2495, 0.172, 0.2415, 0.176, 0.3115, 0.5952, 0.07503, 0.642, 0.07642, 0.642, 0.1656, 0.642, 0.1656, 0.5952, 0.167, 0.5952, 0.07503, 0.7735, 0.2346, 0.7267, 0.236, 0.7267, 0.158, 0.7267, 0.158, 0.7735, 0.1594, 0.7735, 0.2346, 0.1144, 0.4798, 0.1064, 0.4102, 0.1852, 0.4035, 0.1852, 0.4035, 0.1892, 0.4734, 0.1144, 0.4798, 0.7104, 0.1553, 0.6637, 0.1567, 0.6637, 0.07169, 0.6637, 0.07169, 0.7104, 0.07308, 0.7104, 0.1553, 0.2645, 0.2389, 0.2645, 0.309, 0.176, 0.3115, 0.176, 0.3115, 0.172, 0.2415, 0.2645, 0.2389, 0.5952, 0.07503, 0.642, 0.07642, 0.642, 0.1656, 0.642, 0.1656, 0.5952, 0.167, 0.5952, 0.07503, 0.7735, 0.2346, 0.7267, 0.236, 0.7267, 0.158, 0.7267, 0.158, 0.7735, 0.1594, 0.7735, 0.2346, 0.1892, 0.4734, 0.1852, 0.4035, 0.2644, 0.4012, 0.2644, 0.4012, 0.2643, 0.4713, 0.1892, 0.4734, 0.7104, 0.1553, 0.6637, 0.1567, 0.6637, 0.07169, 0.6637, 0.07169, 0.7104, 0.07308, 0.7104, 0.1553, 0.357, 0.2416, 0.353, 0.3115, 0.2645, 0.309, 0.2645, 0.309, 0.2645, 0.2389, 0.357, 0.2416, 0.5952, 0.07503, 0.642, 0.07642, 0.642, 0.1656, 0.642, 0.1656, 0.5952, 0.167, 0.5952, 0.07503, 0.7735, 0.2346, 0.7267, 0.236, 0.7267, 0.158, 0.7267, 0.158, 0.7735, 0.1594, 0.7735, 0.2346, 0.2643, 0.4713, 0.2644, 0.4012, 0.3435, 0.4035, 0.3435, 0.4035, 0.3394, 0.4735, 0.2643, 0.4713, 0.7104, 0.1553, 0.6637, 0.1567, 0.6637, 0.07169, 0.6637, 0.07169, 0.7104, 0.07308, 0.7104, 0.1553, 0.4492, 0.2495, 0.4412, 0.3191, 0.353, 0.3115, 0.353, 0.3115, 0.357, 0.2416, 0.4492, 0.2495, 0.5952, 0.07503, 0.642, 0.07642, 0.642, 0.1656, 0.642, 0.1656, 0.5952, 0.167, 0.5952, 0.07503, 0.7735, 0.2346, 0.7267, 0.236, 0.7267, 0.158, 0.7267, 0.158, 0.7735, 0.1594, 0.7735, 0.2346, 0.3394, 0.4735, 0.3435, 0.4035, 0.4223, 0.4104, 0.4223, 0.4104, 0.4143, 0.48, 0.3394, 0.4735, 0.7104, 0.1553, 0.6637, 0.1567, 0.6637, 0.07169, 0.6637, 0.07169, 0.7104, 0.07308, 0.7104, 0.1553, 0.172, 0.2415, 0.176, 0.3115, 0.08776, 0.3191, 0.08776, 0.3191, 0.07974, 0.2495, 0.172, 0.2415, 0.5952, 0.07503, 0.642, 0.07642, 0.642, 0.1656, 0.642, 0.1656, 0.5952, 0.167, 0.5952, 0.07503, 0.7267, 0.158, 0.7735, 0.1594, 0.7735, 0.2346, 0.7735, 0.2346, 0.7267, 0.236, 0.7267, 0.158, 0.1144, 0.4798, 0.1064, 0.4102, 0.1852, 0.4035, 0.1852, 0.4035, 0.1892, 0.4734, 0.1144, 0.4798, 0.7104, 0.1553, 0.6637, 0.1567, 0.6637, 0.07169, 0.6637, 0.07169, 0.7104, 0.07308, 0.7104, 0.1553, 0.2645, 0.2389, 0.2645, 0.309, 0.176, 0.3115, 0.176, 0.3115, 0.172, 0.2415, 0.2645, 0.2389, 0.5952, 0.07503, 0.642, 0.07642, 0.642, 0.1656, 0.642, 0.1656, 0.5952, 0.167, 0.5952, 0.07503, 0.7735, 0.2346, 0.7267, 0.236, 0.7267, 0.158, 0.7267, 0.158, 0.7735, 0.1594, 0.7735, 0.2346, 0.1892, 0.4734, 0.1852, 0.4035, 0.2644, 0.4012, 0.2644, 0.4012, 0.2643, 0.4713, 0.1892, 0.4734, 0.7104, 0.1553, 0.6637, 0.1567, 0.6637, 0.07169, 0.6637, 0.07169, 0.7104, 0.07308, 0.7104, 0.1553, 0.357, 0.2416, 0.353, 0.3115, 0.2645, 0.309, 0.2645, 0.309, 0.2645, 0.2389, 0.357, 0.2416, 0.5952, 0.07503, 0.642, 0.07642, 0.642, 0.1656, 0.642, 0.1656, 0.5952, 0.167, 0.5952, 0.07503, 0.7735, 0.2346, 0.7267, 0.236, 0.7267, 0.158, 0.7267, 0.158, 0.7735, 0.1594, 0.7735, 0.2346, 0.2643, 0.4713, 0.2644, 0.4012, 0.3435, 0.4035, 0.3435, 0.4035, 0.3394, 0.4735, 0.2643, 0.4713, 0.7104, 0.1553, 0.6637, 0.1567, 0.6637, 0.07169, 0.6637, 0.07169, 0.7104, 0.07308, 0.7104, 0.1553, 0.4412, 0.3191, 0.353, 0.3115, 0.357, 0.2416, 0.357, 0.2416, 0.4492, 0.2495, 0.4412, 0.3191, 0.642, 0.07642, 0.642, 0.1656, 0.5952, 0.167, 0.5952, 0.167, 0.5952, 0.07503, 0.642, 0.07642, 0.7267, 0.236, 0.7267, 0.158, 0.7735, 0.1594, 0.7735, 0.1594, 0.7735, 0.2346, 0.7267, 0.236, 0.3435, 0.4035, 0.4223, 0.4104, 0.4143, 0.48, 0.4143, 0.48, 0.3394, 0.4735, 0.3435, 0.4035, 0.6637, 0.1567, 0.6637, 0.07169, 0.7104, 0.07308, 0.7104, 0.07308, 0.7104, 0.1553, 0.6637, 0.1567, 0.8104, 0.04328, 0.8153, 0.03597, 0.88, 0.1013, 0.88, 0.1013, 0.8727, 0.1062, 0.8104, 0.04328, 0.8727, 0.1062, 0.88, 0.1013, 0.9149, 0.1864, 0.9149, 0.1864, 0.9062, 0.1881, 0.8727, 0.1062, 0.9062, 0.1881, 0.9149, 0.1864, 0.9145, 0.2784, 0.9145, 0.2784, 0.9058, 0.2766, 0.9062, 0.1881, 0.9058, 0.2766, 0.9145, 0.2784, 0.8789, 0.3632, 0.8789, 0.3632, 0.8716, 0.3583, 0.9058, 0.2766, 0.8716, 0.3583, 0.8789, 0.3632, 0.8136, 0.428, 0.8136, 0.428, 0.8087, 0.4206, 0.8716, 0.3583, 0.5582, 0.04218, 0.5534, 0.03483, 0.6385, 0.0, 0.6385, 0.0, 0.6402, 0.008659, 0.5582, 0.04218, 0.6402, 0.008659, 0.6385, 0.0, 0.7305, 0.000401, 0.7305, 0.000401, 0.7287, 0.009045, 0.6402, 0.008659, 0.7287, 0.009045, 0.7305, 0.000401, 0.8153, 0.03597, 0.8153, 0.03597, 0.8104, 0.04328, 0.7287, 0.009045, 0.009212, 0.7474, 0.00082, 0.7491, 0.00072, 0.6599, 0.00072, 0.6599, 0.009116, 0.6615, 0.009212, 0.7474, 0.009116, 0.6615, 0.00072, 0.6599, 0.03476, 0.5774, 0.03476, 0.5774, 0.04188, 0.5822, 0.009116, 0.6615, 0.04188, 0.5822, 0.03476, 0.5774, 0.09775, 0.5143, 0.09775, 0.5143, 0.1025, 0.5214, 0.04188, 0.5822, 0.1025, 0.5214, 0.09775, 0.5143, 0.1801, 0.4801, 0.1801, 0.4801, 0.1818, 0.4885, 0.1025, 0.5214, 0.2681, 0.92, 0.2698, 0.9283, 0.1806, 0.9284, 0.1806, 0.9284, 0.1823, 0.92, 0.2681, 0.92, 0.1823, 0.92, 0.1806, 0.9284, 0.09818, 0.8944, 0.09818, 0.8944, 0.1029, 0.8873, 0.1823, 0.92, 0.1029, 0.8873, 0.09818, 0.8944, 0.03504, 0.8314, 0.03504, 0.8314, 0.04215, 0.8266, 0.1029, 0.8873, 0.04215, 0.8266, 0.03504, 0.8314, 0.00082, 0.7491, 0.00082, 0.7491, 0.009212, 0.7474, 0.04215, 0.8266, 0.2657, 0.8941, 0.2273, 0.7052, 0.3351, 0.8651, 0.7943, 0.06992, 0.7987, 0.06379, 0.8525, 0.1203, 0.8525, 0.1203, 0.8461, 0.1243, 0.7943, 0.06992, 0.8461, 0.1243, 0.8525, 0.1203, 0.8806, 0.1931, 0.8806, 0.1931, 0.8732, 0.1944, 0.8461, 0.1243, 0.8732, 0.1944, 0.8806, 0.1931, 0.8787, 0.2711, 0.8787, 0.2711, 0.8714, 0.2695, 0.8732, 0.1944, 0.8714, 0.2695, 0.8787, 0.2711, 0.8471, 0.3425, 0.8471, 0.3425, 0.8409, 0.3382, 0.8714, 0.2695, 0.8409, 0.3382, 0.8471, 0.3425, 0.7906, 0.3963, 0.7906, 0.3963, 0.7865, 0.39, 0.8409, 0.3382, 0.5805, 0.06471, 0.5765, 0.05837, 0.6493, 0.03027, 0.6493, 0.03027, 0.6506, 0.03766, 0.5805, 0.06471, 0.6506, 0.03766, 0.6493, 0.03027, 0.7273, 0.03217, 0.7273, 0.03217, 0.7257, 0.03949, 0.6506, 0.03766, 0.7257, 0.03949, 0.7273, 0.03217, 0.7987, 0.06379, 0.7987, 0.06379, 0.7943, 0.06992, 0.7257, 0.03949, 0.4226, 0.7438, 0.4303, 0.7454, 0.3987, 0.8213, 0.3987, 0.8213, 0.3922, 0.8169, 0.4226, 0.7438, 0.3922, 0.8169, 0.3987, 0.8213, 0.3405, 0.8793, 0.3405, 0.8793, 0.3361, 0.8728, 0.3922, 0.8169, 0.3361, 0.8728, 0.3405, 0.8793, 0.2645, 0.9107, 0.2645, 0.9107, 0.2629, 0.9029, 0.3361, 0.8728, 0.2629, 0.9029, 0.2645, 0.9107, 0.1822, 0.9105, 0.1822, 0.9105, 0.1838, 0.9028, 0.2629, 0.9029, 0.2637, 0.505, 0.2652, 0.4973, 0.3411, 0.5289, 0.3411, 0.5289, 0.3367, 0.5354, 0.2637, 0.505, 0.3367, 0.5354, 0.3411, 0.5289, 0.3992, 0.5871, 0.3992, 0.5871, 0.3926, 0.5915, 0.3367, 0.5354, 0.3926, 0.5915, 0.3992, 0.5871, 0.4305, 0.6632, 0.4305, 0.6632, 0.4227, 0.6647, 0.3926, 0.5915, 0.4227, 0.6647, 0.4305, 0.6632, 0.4303, 0.7454, 0.4303, 0.7454, 0.4226, 0.7438, 0.4227, 0.6647, 0.7278, 0.02358, 0.7295, 0.0156, 0.8074, 0.04959, 0.8074, 0.04959, 0.8028, 0.05629, 0.7278, 0.02358, 0.8028, 0.05629, 0.8074, 0.04959, 0.8664, 0.1108, 0.8664, 0.1108, 0.8595, 0.1152, 0.8028, 0.05629, 0.8595, 0.1152, 0.8664, 0.1108, 0.8975, 0.1899, 0.8975, 0.1899, 0.8894, 0.1914, 0.8595, 0.1152, 0.8894, 0.1914, 0.8975, 0.1899, 0.8959, 0.2749, 0.8959, 0.2749, 0.8879, 0.2732, 0.8894, 0.1914, 0.8879, 0.2732, 0.8959, 0.2749, 0.8619, 0.3529, 0.8619, 0.3529, 0.8552, 0.3482, 0.8879, 0.2732, 0.5109, 0.1087, 0.5042, 0.1041, 0.5654, 0.04509, 0.5654, 0.04509, 0.5698, 0.05196, 0.5109, 0.1087, 0.5698, 0.05196, 0.5654, 0.04509, 0.6445, 0.01402, 0.6445, 0.01402, 0.646, 0.02206, 0.5698, 0.05196, 0.646, 0.02206, 0.6445, 0.01402, 0.7295, 0.0156, 0.7295, 0.0156, 0.7278, 0.02358, 0.646, 0.02206, 0.9218, 0.6543, 0.9222, 0.7468, 0.8851, 0.7396, 0.8851, 0.7396, 0.8848, 0.6618, 0.9218, 0.6543, 0.7147, 0.5459, 0.7711, 0.569, 0.6849, 0.6992, 0.655, 0.8525, 0.5986, 0.8294, 0.6849, 0.6992, 0.6849, 0.6992, 0.5316, 0.6694, 0.5547, 0.613, 0.6849, 0.6992, 0.8382, 0.7291, 0.8151, 0.7855, 0.7711, 0.569, 0.8144, 0.612, 0.6849, 0.6992, 0.5986, 0.8294, 0.5554, 0.7865, 0.6849, 0.6992, 0.6849, 0.6992, 0.5547, 0.613, 0.5976, 0.5697, 0.6849, 0.6992, 0.8151, 0.7855, 0.7722, 0.8287, 0.8144, 0.612, 0.8379, 0.6682, 0.6849, 0.6992, 0.5554, 0.7865, 0.5318, 0.7303, 0.6849, 0.6992, 0.6849, 0.6992, 0.5976, 0.5697, 0.6538, 0.5462, 0.6849, 0.6992, 0.7722, 0.8287, 0.716, 0.8523, 0.8379, 0.6682, 0.8382, 0.7291, 0.6849, 0.6992, 0.5318, 0.7303, 0.5316, 0.6694, 0.6849, 0.6992, 0.2273, 0.7052, 0.189, 0.5162, 0.2642, 0.5159, 0.1905, 0.8944, 0.1208, 0.8659, 0.2273, 0.7052, 0.3872, 0.5974, 0.4163, 0.6668, 0.2273, 0.7052, 0.2273, 0.7052, 0.3881, 0.8117, 0.3351, 0.8651, 0.2273, 0.7052, 0.06657, 0.5987, 0.1196, 0.5453, 0.06743, 0.8129, 0.03836, 0.7435, 0.2273, 0.7052, 0.3338, 0.5444, 0.3872, 0.5974, 0.2273, 0.7052, 0.2657, 0.8941, 0.1905, 0.8944, 0.2273, 0.7052, 0.2273, 0.7052, 0.1196, 0.5453, 0.189, 0.5162, 0.1208, 0.8659, 0.06743, 0.8129, 0.2273, 0.7052, 0.4163, 0.6668, 0.4166, 0.742, 0.2273, 0.7052, 0.2273, 0.7052, 0.4166, 0.742, 0.3881, 0.8117, 0.2273, 0.7052, 0.03806, 0.6683, 0.06657, 0.5987, 0.03836, 0.7435, 0.03806, 0.6683, 0.2273, 0.7052, 0.5629, 0.3538, 0.5271, 0.294, 0.5441, 0.2884, 0.5441, 0.2884, 0.5747, 0.3501, 0.5629, 0.3538, 0.6292, 0.3082, 0.6965, 0.2929, 0.6883, 0.3142, 0.6883, 0.3142, 0.6293, 0.3252, 0.6292, 0.3082, 0.8112, 0.3264, 0.8294, 0.2692, 0.847, 0.2727, 0.847, 0.2727, 0.8235, 0.3286, 0.8112, 0.3264, 0.7159, 0.3415, 0.7752, 0.3538, 0.7835, 0.3769, 0.7835, 0.3769, 0.7159, 0.36, 0.7159, 0.3415, 0.7166, 0.2669, 0.7834, 0.2516, 0.7753, 0.2748, 0.7753, 0.2748, 0.7165, 0.2854, 0.7166, 0.2669, 0.828, 0.1355, 0.8434, 0.1932, 0.8283, 0.1953, 0.8283, 0.1953, 0.814, 0.1372, 0.828, 0.1355, 0.6294, 0.3763, 0.6881, 0.3875, 0.6962, 0.4087, 0.6962, 0.4087, 0.6294, 0.3934, 0.6294, 0.3763, 0.5695, 0.107, 0.5433, 0.1704, 0.5292, 0.1668, 0.5292, 0.1668, 0.5551, 0.1033, 0.5695, 0.107, 0.5271, 0.294, 0.5282, 0.2299, 0.5424, 0.2299, 0.5424, 0.2299, 0.5441, 0.2884, 0.5271, 0.294, 0.6965, 0.2929, 0.7076, 0.3503, 0.6928, 0.3503, 0.6928, 0.3503, 0.6883, 0.3142, 0.6965, 0.2929, 0.8294, 0.2692, 0.8295, 0.2327, 0.845, 0.2324, 0.845, 0.2324, 0.847, 0.2727, 0.8294, 0.2692, 0.7752, 0.3538, 0.7799, 0.3137, 0.7947, 0.3137, 0.7947, 0.3137, 0.7835, 0.3769, 0.7752, 0.3538, 0.7834, 0.2516, 0.7947, 0.3137, 0.7799, 0.3137, 0.7799, 0.3137, 0.7753, 0.2748, 0.7834, 0.2516, 0.8434, 0.1932, 0.845, 0.2324, 0.8295, 0.2327, 0.8295, 0.2327, 0.8283, 0.1953, 0.8434, 0.1932, 0.6881, 0.3875, 0.6928, 0.3503, 0.7076, 0.3503, 0.7076, 0.3503, 0.6962, 0.4087, 0.6881, 0.3875, 0.5433, 0.1704, 0.5424, 0.2299, 0.5282, 0.2299, 0.5282, 0.2299, 0.5292, 0.1668, 0.5433, 0.1704, 0.5629, 0.3538, 0.5271, 0.294, 0.5441, 0.2884, 0.5441, 0.2884, 0.5747, 0.3501, 0.5629, 0.3538, 0.6292, 0.3082, 0.6965, 0.2929, 0.6883, 0.3142, 0.6883, 0.3142, 0.6293, 0.3252, 0.6292, 0.3082, 0.8112, 0.3264, 0.8294, 0.2692, 0.847, 0.2727, 0.847, 0.2727, 0.8235, 0.3286, 0.8112, 0.3264, 0.7159, 0.3415, 0.7752, 0.3538, 0.7835, 0.3769, 0.7835, 0.3769, 0.7159, 0.36, 0.7159, 0.3415, 0.7166, 0.2669, 0.7834, 0.2516, 0.7753, 0.2748, 0.7753, 0.2748, 0.7165, 0.2854, 0.7166, 0.2669, 0.828, 0.1355, 0.8434, 0.1932, 0.8283, 0.1953, 0.8283, 0.1953, 0.814, 0.1372, 0.828, 0.1355, 0.6294, 0.3763, 0.6881, 0.3875, 0.6962, 0.4087, 0.6962, 0.4087, 0.6294, 0.3934, 0.6294, 0.3763, 0.5695, 0.107, 0.5433, 0.1704, 0.5292, 0.1668, 0.5292, 0.1668, 0.5551, 0.1033, 0.5695, 0.107, 0.5271, 0.294, 0.5282, 0.2299, 0.5424, 0.2299, 0.5424, 0.2299, 0.5441, 0.2884, 0.5271, 0.294, 0.6965, 0.2929, 0.7076, 0.3503, 0.6928, 0.3503, 0.6928, 0.3503, 0.6883, 0.3142, 0.6965, 0.2929, 0.8294, 0.2692, 0.8295, 0.2327, 0.845, 0.2324, 0.845, 0.2324, 0.847, 0.2727, 0.8294, 0.2692, 0.7752, 0.3538, 0.7799, 0.3137, 0.7947, 0.3137, 0.7947, 0.3137, 0.7835, 0.3769, 0.7752, 0.3538, 0.7834, 0.2516, 0.7947, 0.3137, 0.7799, 0.3137, 0.7799, 0.3137, 0.7753, 0.2748, 0.7834, 0.2516, 0.8434, 0.1932, 0.845, 0.2324, 0.8295, 0.2327, 0.8295, 0.2327, 0.8283, 0.1953, 0.8434, 0.1932, 0.6881, 0.3875, 0.6928, 0.3503, 0.7076, 0.3503, 0.7076, 0.3503, 0.6962, 0.4087, 0.6881, 0.3875, 0.5433, 0.1704, 0.5424, 0.2299, 0.5282, 0.2299, 0.5282, 0.2299, 0.5292, 0.1668, 0.5433, 0.1704])
me_bucketmesh.materials.append(mat_bucket)
me_bucketmesh.use_remesh_preserve_volume = False
me_bucketmesh.use_remesh_preserve_attributes = False
me_bucketmesh.use_mirror_vertex_groups = False
me_bucketmesh.update()

# ---- objects
ob_bucket = bpy.data.objects.new('Bucket', me_bucketmesh)
ob_z_trash = bpy.data.objects.new('z_trash', None)

# ---- transforms, parenting, visibility, modifiers, constraints
ob_bucket.location = (0.04806, 0.2114, -0.1561)
ob_bucket.rotation_euler = (-1.571, 0.0, 0.0)
ob_bucket.lineart.crease_threshold = 0.0
ob_z_trash.location = (0.0, 0.0, 0.0)
ob_z_trash.rotation_euler = (-1.571, 0.0, 0.0)
ob_z_trash.empty_image_offset = (0.0, 0.0)
ob_z_trash.lineart.crease_threshold = 0.0

# ---- collection membership
col_collection_1.objects.link(ob_bucket)
col_collection_1.objects.link(ob_z_trash)

# ---- scene / render settings (as saved in the file)
scene.frame_start = 1; scene.frame_end = 250; scene.frame_set(1)
scene.render.engine = 'BLENDER_EEVEE_NEXT'
scene.render.image_settings.color_mode = 'RGB'
scene.render.image_settings.compression = 90
scene.render.resolution_percentage = 50
scene.render.dither_intensity = 0.0
scene.render.bake_margin = 2
scene.render.bake_bias = 0.0
scene.cycles.use_denoising = False
scene.cycles.samples = 10
scene.cycles.sampling_pattern = 'TABULATED_SOBOL'
scene.cycles.light_sampling_threshold = 0.0
scene.cycles.use_adaptive_sampling = False
scene.cycles.use_light_tree = False
scene.cycles.blur_glossy = 0.0
scene.cycles.volume_bounces = 1
scene.cycles.pixel_filter_type = 'GAUSSIAN'
scene.cycles.sample_clamp_indirect = 0.0
scene.view_settings.view_transform = 'Standard'
scene.unit_settings.scale_length = 0.0254
bpy.context.view_layer.update()

# ---- added for rendering (the .blend has no active camera and no usable light): camera, sun
cam_auto = bpy.data.cameras.new('AutoCamera')
cam_auto.lens = 50.0
cam_auto.sensor_width = 36.0
cam_auto.clip_end = 1000.0
ob_auto_camera = bpy.data.objects.new('AutoCamera', cam_auto)
scene.collection.objects.link(ob_auto_camera)
ob_auto_camera.location = (2.4852, -2.70983, 1.81169)
ob_auto_camera.rotation_euler = (1.09748, -7.21219e-08, 0.694738)
scene.camera = ob_auto_camera
light_auto_sun = bpy.data.lights.new('AutoSun', 'SUN')
light_auto_sun.energy = 3.0
light_auto_sun.angle = 0.0523599
ob_auto_sun = bpy.data.objects.new('AutoSun', light_auto_sun)
scene.collection.objects.link(ob_auto_sun)
ob_auto_sun.rotation_euler = (0.872665, 0.174533, 0.523599)
bpy.context.view_layer.update()
